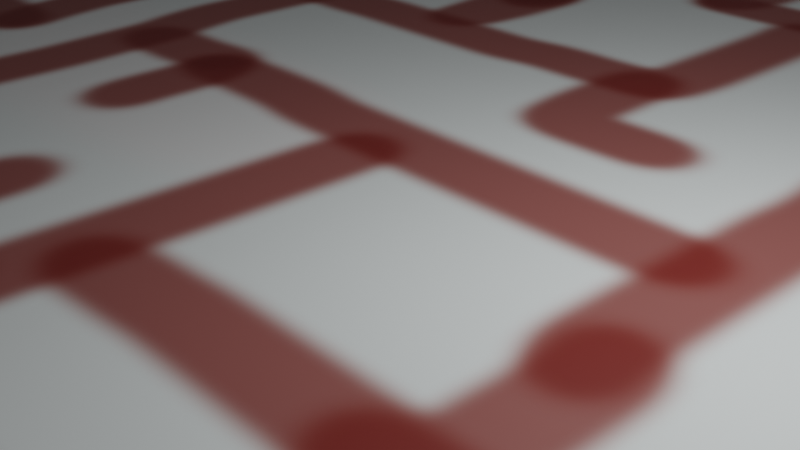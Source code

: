 # Source: maze.blend  (saved by Blender 2.80.75; exported with 4.5.12 LTS)
import bpy
from mathutils import Matrix  # noqa: F401  (used for matrix-valued properties, if any)

bpy.ops.wm.read_factory_settings(use_empty=True)
scene = bpy.context.scene
scene.name = 'Scene'

# ---- collections
col_collection = bpy.data.collections.new('Collection'); scene.collection.children.link(col_collection)

# ---- images (referenced by path relative to the original .blend; pixels are not part of the script)
import os
ASSET_DIR = os.environ.get("B2B_ASSET_DIR", "")  # directory of the original .blend (textures are referenced by path, not embedded)
HERE = os.path.dirname(os.path.abspath(__file__))  # packed textures are extracted next to this script under _unpacked/

def load_image(name, relpath, width, height, colorspace="sRGB"):
    """Load a texture the original file referenced (path relative to the .blend, or extracted next to this script)."""
    p = next((c for c in (os.path.join(HERE, relpath), os.path.join(ASSET_DIR, relpath)) if relpath and os.path.exists(c)), "")
    if p:
        img = bpy.data.images.load(p, check_existing=True)
        img.name = name
    else:  # same state as the original file: an image datablock whose file is absent (Cycles renders it pink)
        img = bpy.data.images.new(name, width, height)
        img.source = "FILE"
        img.filepath = "//" + (relpath or name)
    img.colorspace_settings.name = colorspace
    return img
img_material_001_base_color = load_image('Material.001 Base Color', '_unpacked/Material.e0bf5b26.png', 1024, 1024, 'sRGB')

# ---- materials (node trees are filled in below, after node groups)
mat_material_001 = bpy.data.materials.new('Material.001')
mat_material_001.use_transparent_shadow = False

# ---- material node trees
mat_material_001.use_nodes = True; mat_material_001.node_tree.nodes.clear()
_N = mat_material_001.node_tree.nodes; _L = mat_material_001.node_tree.links
n0 = _N.new('ShaderNodeOutputMaterial'); n0.name = 'Material Output'; n0.location = (300, 300)
n1 = _N.new('ShaderNodeBsdfPrincipled'); n1.name = 'Principled BSDF'; n1.location = (10, 300)
n1.distribution = 'GGX'
n1.subsurface_method = 'BURLEY'
n1.inputs[3].default_value = 1.45
n1.inputs[27].default_value = (0.0, 0.0, 0.0, 1.0)
n1.inputs[28].default_value = 1.0
n2 = _N.new('ShaderNodeTexImage'); n2.name = 'Image Texture'; n2.location = (-280, 280)
n2.image = img_material_001_base_color
_L.new(n1.outputs[0], n0.inputs[0])
_L.new(n2.outputs[0], n1.inputs[0])
n0.is_active_output = True

# ---- world
world_world = bpy.data.worlds.new('World'); scene.world = world_world
world_world.use_nodes = True; world_world.node_tree.nodes.clear()
_N = world_world.node_tree.nodes; _L = world_world.node_tree.links
n0 = _N.new('ShaderNodeOutputWorld'); n0.name = 'World Output'; n0.location = (300, 300)
n1 = _N.new('ShaderNodeBackground'); n1.name = 'Background'; n1.location = (10, 300)
n1.inputs[0].default_value = (0.05088, 0.05088, 0.05088, 1.0)
_L.new(n1.outputs[0], n0.inputs[0])
n0.is_active_output = True
world_world.color = (0.05088, 0.05088, 0.05088)
world_world.use_sun_shadow = False
world_world.sun_shadow_jitter_overblur = 0.0

# ---- cameras
cam_camera = bpy.data.cameras.new('Camera')
cam_camera.clip_end = 100.0
cam_camera.ortho_scale = 7.314

# ---- lights
light_light = bpy.data.lights.new('Light', 'POINT')
light_light.transmission_factor = 0.0
light_light.energy = 1000.0
light_light.shadow_soft_size = 0.1
light_light.shadow_maximum_resolution = 0.006
light_light.use_absolute_resolution = True

# ---- meshes
me_plane = bpy.data.meshes.new('Plane')
me_plane.from_pydata([(-1.0, -1.0, 0.0), (1.0, -1.0, 0.0), (-1.0, 1.0, 0.0), (1.0, 1.0, 0.0)], [], [(0, 1, 3, 2)])
_uv = me_plane.uv_layers.new(name='UVMap')
_uv.uv.foreach_set('vector', [1.49e-07, 1.0, 0.0, 1.49e-07, 1.0, 0.0, 1.0, 1.0])
_ca = me_plane.color_attributes.new('Col', 'BYTE_COLOR', 'CORNER')
_ca.data.foreach_set('color', [1.0, 1.0, 1.0, 1.0, 1.0, 1.0, 1.0, 1.0, 1.0, 1.0, 1.0, 1.0, 1.0, 1.0, 1.0, 1.0])
me_plane.materials.append(mat_material_001)
me_plane.use_remesh_preserve_volume = False
me_plane.use_remesh_preserve_attributes = False
me_plane.use_mirror_vertex_groups = False
me_plane.update()
me_cube_001 = bpy.data.meshes.new('Cube.001')
me_cube_001.from_pydata([(-1.0, -1.0, -1.0), (-1.0, -1.0, -0.2075), (-1.0, 1.0, -1.0), (-1.0, 1.0, -0.2075), (-0.532, -1.0, -1.0), (-0.532, -1.0, -0.2075), (-0.532, 1.0, -1.0), (-0.532, 1.0, -0.2075)], [], [(0, 1, 3, 2), (2, 3, 7, 6), (6, 7, 5, 4), (4, 5, 1, 0), (2, 6, 4, 0), (7, 3, 1, 5)])
_uv = me_cube_001.uv_layers.new(name='UVMap')
_uv.uv.foreach_set('vector', [0.375, 0.0, 0.625, 0.0, 0.625, 0.25, 0.375, 0.25, 0.375, 0.25, 0.625, 0.25, 0.625, 0.5, 0.375, 0.5, 0.375, 0.5, 0.625, 0.5, 0.625, 0.75, 0.375, 0.75, 0.375, 0.75, 0.625, 0.75, 0.625, 1.0, 0.375, 1.0, 0.125, 0.5, 0.375, 0.5, 0.375, 0.75, 0.125, 0.75, 0.625, 0.5, 0.875, 0.5, 0.875, 0.75, 0.625, 0.75])
me_cube_001.use_remesh_preserve_volume = False
me_cube_001.use_remesh_preserve_attributes = False
me_cube_001.use_mirror_vertex_groups = False
me_cube_001.update()

# ---- objects
ob_light = bpy.data.objects.new('Light', light_light)
ob_camera = bpy.data.objects.new('Camera', cam_camera)
ob_plane = bpy.data.objects.new('Plane', me_plane)
ob_cube = bpy.data.objects.new('Cube', me_cube_001)

# ---- transforms, parenting, visibility, modifiers, constraints
ob_light.location = (4.076, 1.005, 5.904)
ob_light.rotation_euler = (0.6503, 0.05522, 1.866)
ob_light.lock_rotations_4d = False
ob_light.empty_display_type = 'ARROWS'
ob_light.color = (0.0, 0.0, 0.0, 0.0)
ob_light.lineart.crease_threshold = 0.0
ob_camera.location = (7.359, -6.926, 4.958)
ob_camera.rotation_euler = (1.109, 0.0, 0.8149)
ob_camera.lock_rotations_4d = False
ob_camera.empty_display_type = 'ARROWS'
ob_camera.color = (0.0, 0.0, 0.0, 0.0)
ob_camera.display_type = 'WIRE'
ob_camera.lineart.crease_threshold = 0.0
ob_plane.location = (0.0, 0.0, 0.0)
ob_plane.scale = (15.0, 15.0, 15.0)
ob_plane.lineart.crease_threshold = 0.0
ob_cube.location = (-3.229, 14.02, 0.9983)
ob_cube.lineart.crease_threshold = 0.0

# ---- collection membership
col_collection.objects.link(ob_light)
col_collection.objects.link(ob_camera)
col_collection.objects.link(ob_plane)
col_collection.objects.link(ob_cube)

# ---- scene / render settings (as saved in the file)
scene.camera = ob_camera
scene.frame_start = 1; scene.frame_end = 250; scene.frame_set(1)
scene.render.engine = 'BLENDER_EEVEE_NEXT'
scene.cycles.use_denoising = False
scene.cycles.samples = 128
scene.cycles.sampling_pattern = 'TABULATED_SOBOL'
scene.cycles.use_adaptive_sampling = False
scene.cycles.use_light_tree = False
scene.view_settings.view_transform = 'Filmic'
bpy.context.view_layer.update()
